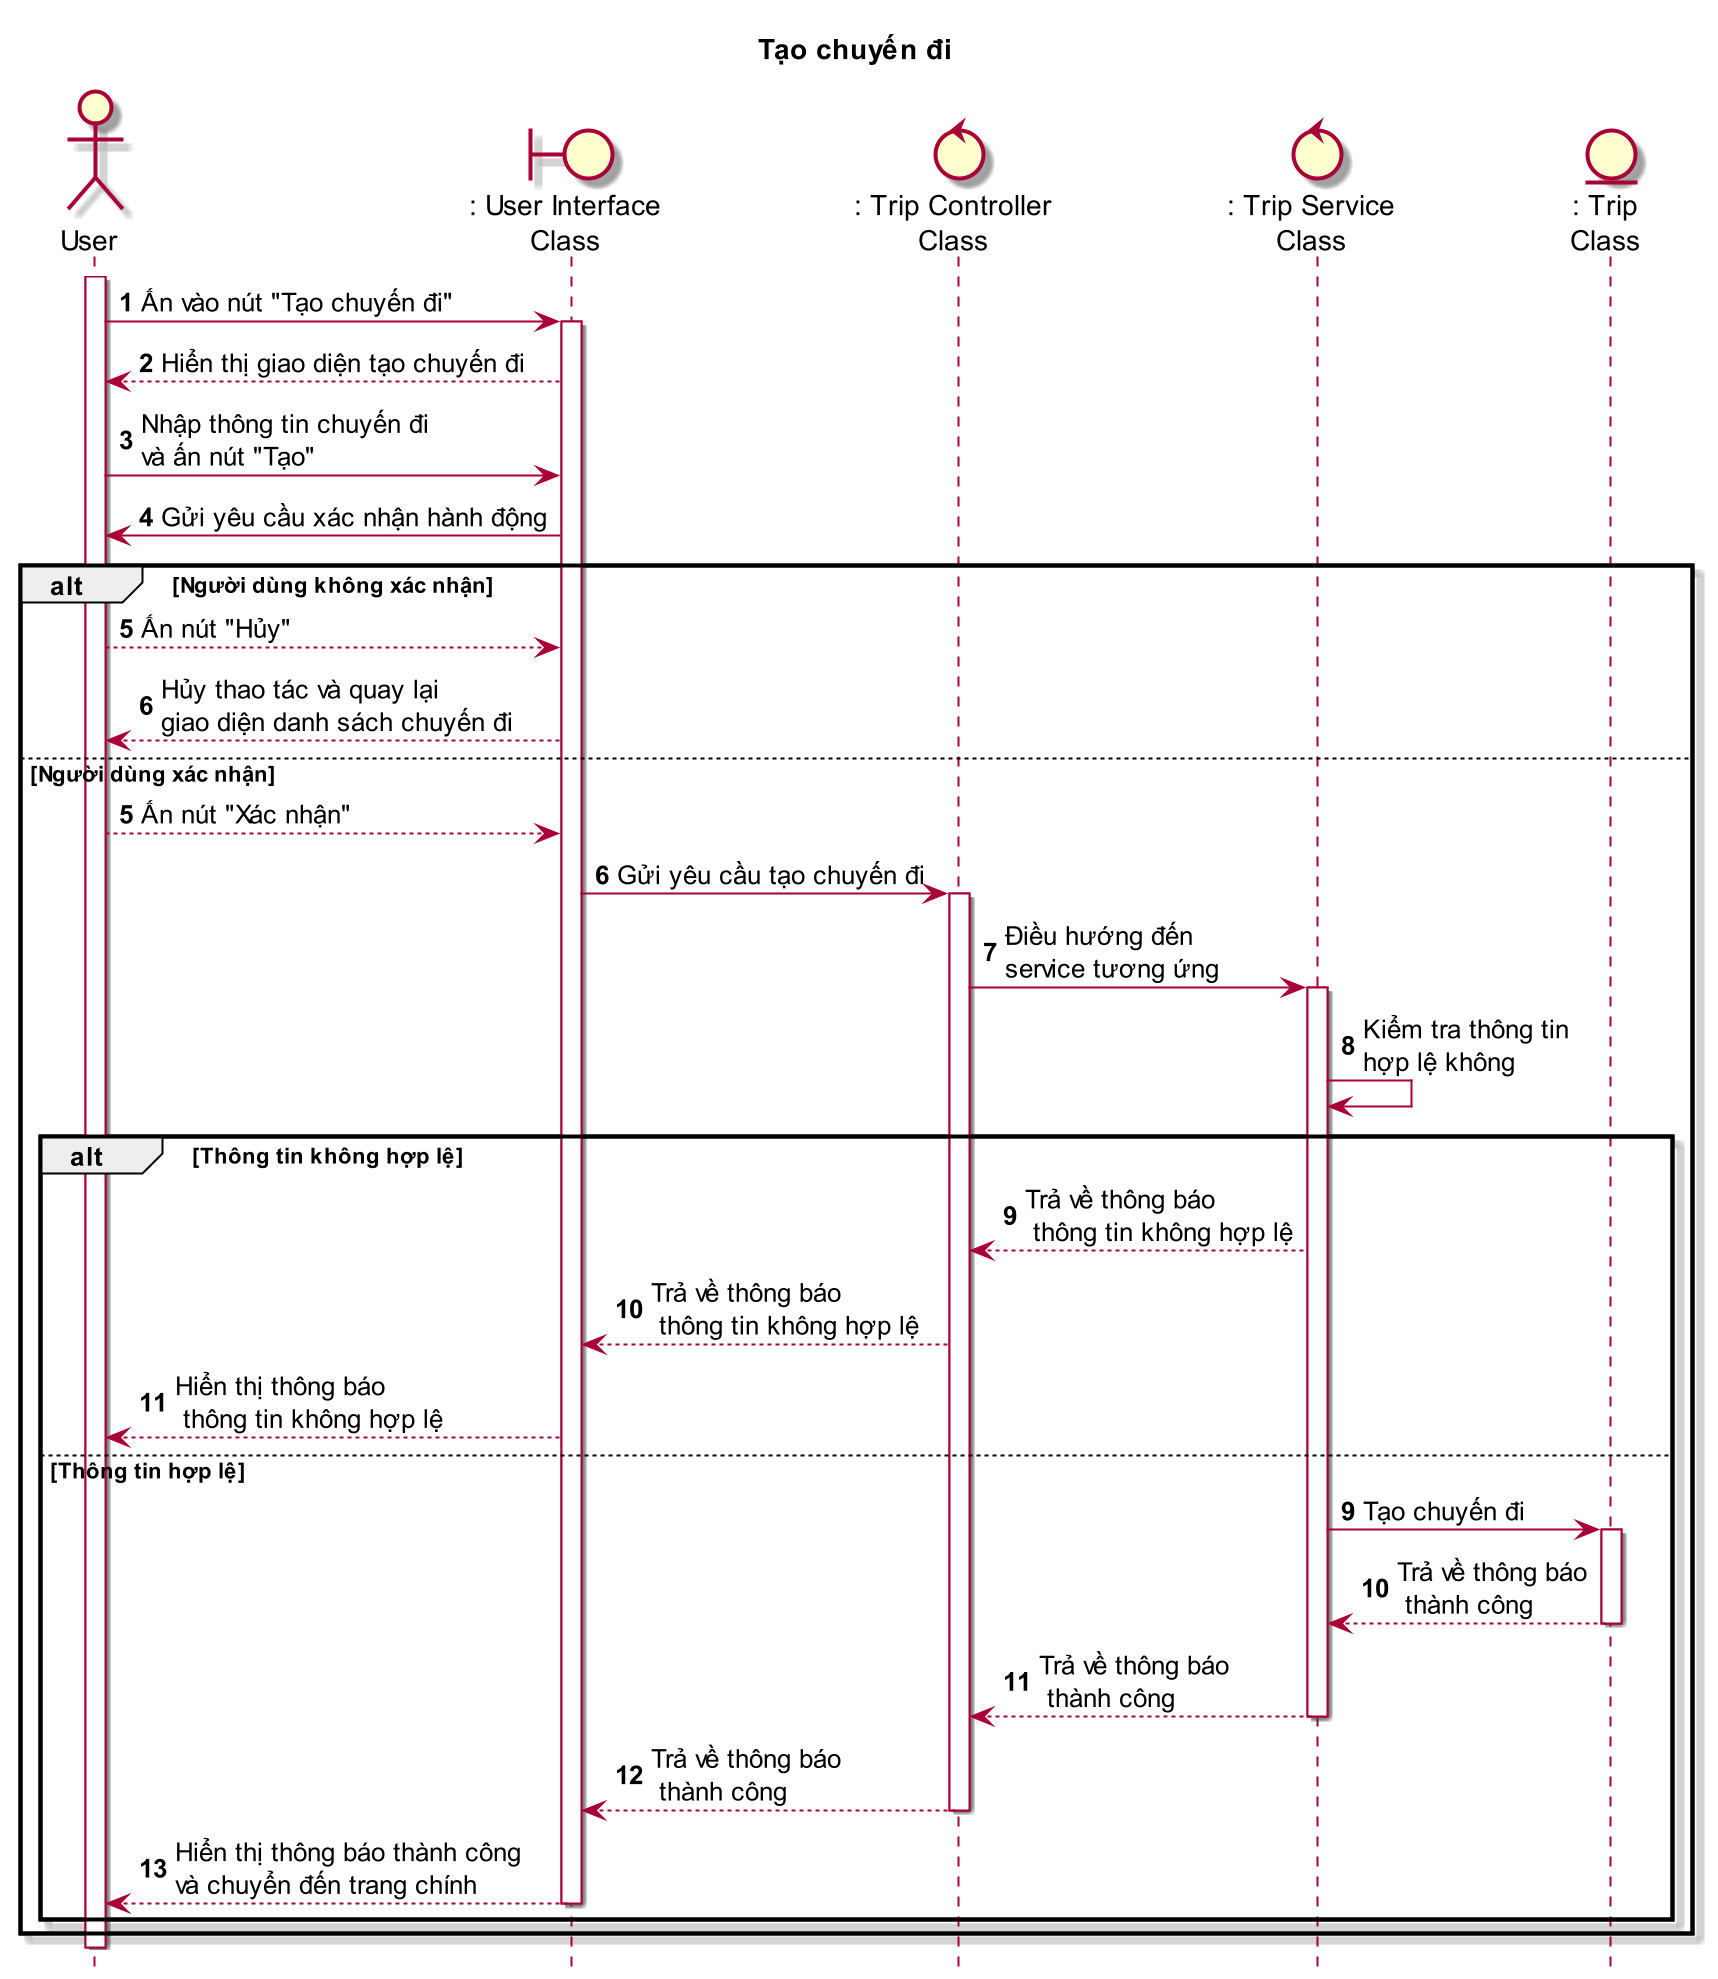

The diagram above was rendered by PlantUML. Its source (embedded in the PNG):
@startuml TaoChuyenDi

title Tạo chuyến đi

skin rose
scale 2
hide footbox

actor User as user
boundary ": User Interface\nClass" as ui
control ": Trip Controller\nClass" as tc
control ": Trip Service\nClass" as ts
entity ": Trip\nClass" as t

autonumber
user++
user -> ui++ : Ấn vào nút "Tạo chuyến đi"
ui --> user : Hiển thị giao diện tạo chuyến đi
user -> ui : Nhập thông tin chuyến đi\nvà ấn nút "Tạo"
ui -> user : Gửi yêu cầu xác nhận hành động
alt Người dùng không xác nhận
    user --> ui : Ấn nút "Hủy"
    ui --> user : Hủy thao tác và quay lại\ngiao diện danh sách chuyến đi
else Người dùng xác nhận
    autonumber 5
    user --> ui: Ấn nút "Xác nhận"
    ui -> tc++ : Gửi yêu cầu tạo chuyến đi
    tc -> ts++ : Điều hướng đến\nservice tương ứng
    ts -> ts : Kiểm tra thông tin\nhợp lệ không
    alt Thông tin không hợp lệ
        ts --> tc : Trả về thông báo\n thông tin không hợp lệ
        tc --> ui : Trả về thông báo\n thông tin không hợp lệ
        ui --> user : Hiển thị thông báo\n thông tin không hợp lệ
    else Thông tin hợp lệ
        autonumber 9
        ts -> t++ : Tạo chuyến đi
        t --> ts-- : Trả về thông báo\n thành công
        ts --> tc-- : Trả về thông báo\n thành công
        tc --> ui-- : Trả về thông báo\n thành công
        ui --> user-- : Hiển thị thông báo thành công\nvà chuyển đến trang chính
    end
end
user --

@enduml